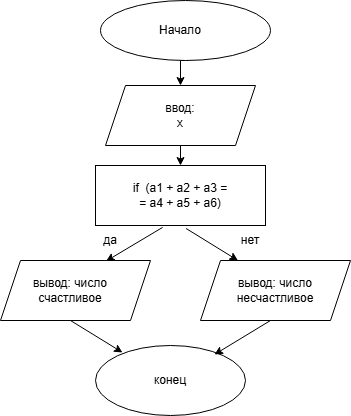

The diagram above was exported from draw.io. Its source (the exported page's mxGraphModel, read from the mxfile embedded in the PNG):
<mxGraphModel dx="2047" dy="659" grid="1" gridSize="10" guides="1" tooltips="1" connect="1" arrows="1" fold="1" page="1" pageScale="1" pageWidth="827" pageHeight="1169" math="0" shadow="0">
  <root>
    <mxCell id="0" />
    <mxCell id="1" parent="0" />
    <mxCell id="1MJ-nZ3OFRnLLVwtztDs-21" style="edgeStyle=orthogonalEdgeStyle;rounded=0;orthogonalLoop=1;jettySize=auto;html=1;exitX=0.5;exitY=1;exitDx=0;exitDy=0;entryX=0.5;entryY=0;entryDx=0;entryDy=0;" parent="1" source="1MJ-nZ3OFRnLLVwtztDs-1" target="1MJ-nZ3OFRnLLVwtztDs-4" edge="1">
      <mxGeometry relative="1" as="geometry" />
    </mxCell>
    <mxCell id="1MJ-nZ3OFRnLLVwtztDs-1" value="" style="ellipse;whiteSpace=wrap;html=1;" parent="1" vertex="1">
      <mxGeometry x="90" y="295" width="170" height="60" as="geometry" />
    </mxCell>
    <mxCell id="1MJ-nZ3OFRnLLVwtztDs-2" value="Начало" style="text;html=1;align=center;verticalAlign=middle;whiteSpace=wrap;rounded=0;" parent="1" vertex="1">
      <mxGeometry x="115" y="303.75" width="110" height="42.5" as="geometry" />
    </mxCell>
    <mxCell id="1MJ-nZ3OFRnLLVwtztDs-23" style="edgeStyle=orthogonalEdgeStyle;rounded=0;orthogonalLoop=1;jettySize=auto;html=1;exitX=0.5;exitY=1;exitDx=0;exitDy=0;entryX=0.5;entryY=0;entryDx=0;entryDy=0;" parent="1" source="1MJ-nZ3OFRnLLVwtztDs-4" target="1MJ-nZ3OFRnLLVwtztDs-11" edge="1">
      <mxGeometry relative="1" as="geometry" />
    </mxCell>
    <mxCell id="1MJ-nZ3OFRnLLVwtztDs-4" value="" style="shape=parallelogram;perimeter=parallelogramPerimeter;whiteSpace=wrap;html=1;fixedSize=1;" parent="1" vertex="1">
      <mxGeometry x="95" y="380" width="150" height="60" as="geometry" />
    </mxCell>
    <mxCell id="1MJ-nZ3OFRnLLVwtztDs-11" value="" style="rounded=0;whiteSpace=wrap;html=1;" parent="1" vertex="1">
      <mxGeometry x="85" y="460" width="170" height="60" as="geometry" />
    </mxCell>
    <mxCell id="bIkkWj1_r_xHqCy84lSF-2" value="ввод:&lt;div&gt;x&lt;/div&gt;" style="text;html=1;whiteSpace=wrap;strokeColor=none;fillColor=none;align=center;verticalAlign=middle;rounded=0;" parent="1" vertex="1">
      <mxGeometry x="140" y="395" width="60" height="30" as="geometry" />
    </mxCell>
    <mxCell id="bIkkWj1_r_xHqCy84lSF-4" value="if&amp;nbsp; (a1 + a2 + a3 =&lt;div&gt;= a4 + a5 + a6)&lt;/div&gt;" style="text;html=1;whiteSpace=wrap;strokeColor=none;fillColor=none;align=center;verticalAlign=middle;rounded=0;" parent="1" vertex="1">
      <mxGeometry x="75" y="475" width="190" height="30" as="geometry" />
    </mxCell>
    <mxCell id="bIkkWj1_r_xHqCy84lSF-5" value="" style="shape=parallelogram;perimeter=parallelogramPerimeter;whiteSpace=wrap;html=1;fixedSize=1;" parent="1" vertex="1">
      <mxGeometry x="-10" y="555" width="150" height="60" as="geometry" />
    </mxCell>
    <mxCell id="bIkkWj1_r_xHqCy84lSF-6" value="" style="shape=parallelogram;perimeter=parallelogramPerimeter;whiteSpace=wrap;html=1;fixedSize=1;" parent="1" vertex="1">
      <mxGeometry x="190" y="555" width="150" height="60" as="geometry" />
    </mxCell>
    <mxCell id="bIkkWj1_r_xHqCy84lSF-7" value="вывод: число счастливое" style="text;html=1;whiteSpace=wrap;strokeColor=none;fillColor=none;align=center;verticalAlign=middle;rounded=0;" parent="1" vertex="1">
      <mxGeometry x="5" y="570" width="110" height="30" as="geometry" />
    </mxCell>
    <mxCell id="bIkkWj1_r_xHqCy84lSF-8" value="вывод: число несчастливое" style="text;html=1;whiteSpace=wrap;strokeColor=none;fillColor=none;align=center;verticalAlign=middle;rounded=0;" parent="1" vertex="1">
      <mxGeometry x="205" y="570" width="120" height="30" as="geometry" />
    </mxCell>
    <mxCell id="bIkkWj1_r_xHqCy84lSF-10" value="" style="endArrow=classic;html=1;rounded=0;exitX=0.395;exitY=1.031;exitDx=0;exitDy=0;exitPerimeter=0;entryX=0.704;entryY=0.01;entryDx=0;entryDy=0;entryPerimeter=0;" parent="1" source="1MJ-nZ3OFRnLLVwtztDs-11" target="bIkkWj1_r_xHqCy84lSF-5" edge="1">
      <mxGeometry width="50" height="50" relative="1" as="geometry">
        <mxPoint x="170" y="570" as="sourcePoint" />
        <mxPoint x="120" y="550" as="targetPoint" />
      </mxGeometry>
    </mxCell>
    <mxCell id="bIkkWj1_r_xHqCy84lSF-11" value="" style="endArrow=classic;html=1;rounded=0;exitX=0.533;exitY=1.05;exitDx=0;exitDy=0;exitPerimeter=0;entryX=0.25;entryY=0;entryDx=0;entryDy=0;" parent="1" source="1MJ-nZ3OFRnLLVwtztDs-11" target="bIkkWj1_r_xHqCy84lSF-6" edge="1">
      <mxGeometry width="50" height="50" relative="1" as="geometry">
        <mxPoint x="256" y="540" as="sourcePoint" />
        <mxPoint x="200" y="574" as="targetPoint" />
      </mxGeometry>
    </mxCell>
    <mxCell id="bIkkWj1_r_xHqCy84lSF-12" value="да" style="text;html=1;whiteSpace=wrap;strokeColor=none;fillColor=none;align=center;verticalAlign=middle;rounded=0;" parent="1" vertex="1">
      <mxGeometry x="70" y="520" width="60" height="30" as="geometry" />
    </mxCell>
    <mxCell id="bIkkWj1_r_xHqCy84lSF-13" value="нет" style="text;html=1;whiteSpace=wrap;strokeColor=none;fillColor=none;align=center;verticalAlign=middle;rounded=0;" parent="1" vertex="1">
      <mxGeometry x="210" y="520" width="60" height="30" as="geometry" />
    </mxCell>
    <mxCell id="bIkkWj1_r_xHqCy84lSF-14" value="" style="ellipse;whiteSpace=wrap;html=1;" parent="1" vertex="1">
      <mxGeometry x="85" y="640" width="150" height="70" as="geometry" />
    </mxCell>
    <mxCell id="bIkkWj1_r_xHqCy84lSF-15" value="конец" style="text;html=1;whiteSpace=wrap;strokeColor=none;fillColor=none;align=center;verticalAlign=middle;rounded=0;" parent="1" vertex="1">
      <mxGeometry x="130" y="660" width="60" height="30" as="geometry" />
    </mxCell>
    <mxCell id="bIkkWj1_r_xHqCy84lSF-16" value="" style="endArrow=classic;html=1;rounded=0;exitX=0.395;exitY=1.031;exitDx=0;exitDy=0;exitPerimeter=0;entryX=0.704;entryY=0.01;entryDx=0;entryDy=0;entryPerimeter=0;" parent="1" edge="1">
      <mxGeometry width="50" height="50" relative="1" as="geometry">
        <mxPoint x="260" y="615" as="sourcePoint" />
        <mxPoint x="204" y="649" as="targetPoint" />
      </mxGeometry>
    </mxCell>
    <mxCell id="bIkkWj1_r_xHqCy84lSF-17" value="" style="endArrow=classic;html=1;rounded=0;exitX=0.533;exitY=1.05;exitDx=0;exitDy=0;exitPerimeter=0;entryX=0.25;entryY=0;entryDx=0;entryDy=0;" parent="1" edge="1">
      <mxGeometry width="50" height="50" relative="1" as="geometry">
        <mxPoint x="60" y="615" as="sourcePoint" />
        <mxPoint x="112" y="647" as="targetPoint" />
      </mxGeometry>
    </mxCell>
  </root>
</mxGraphModel>